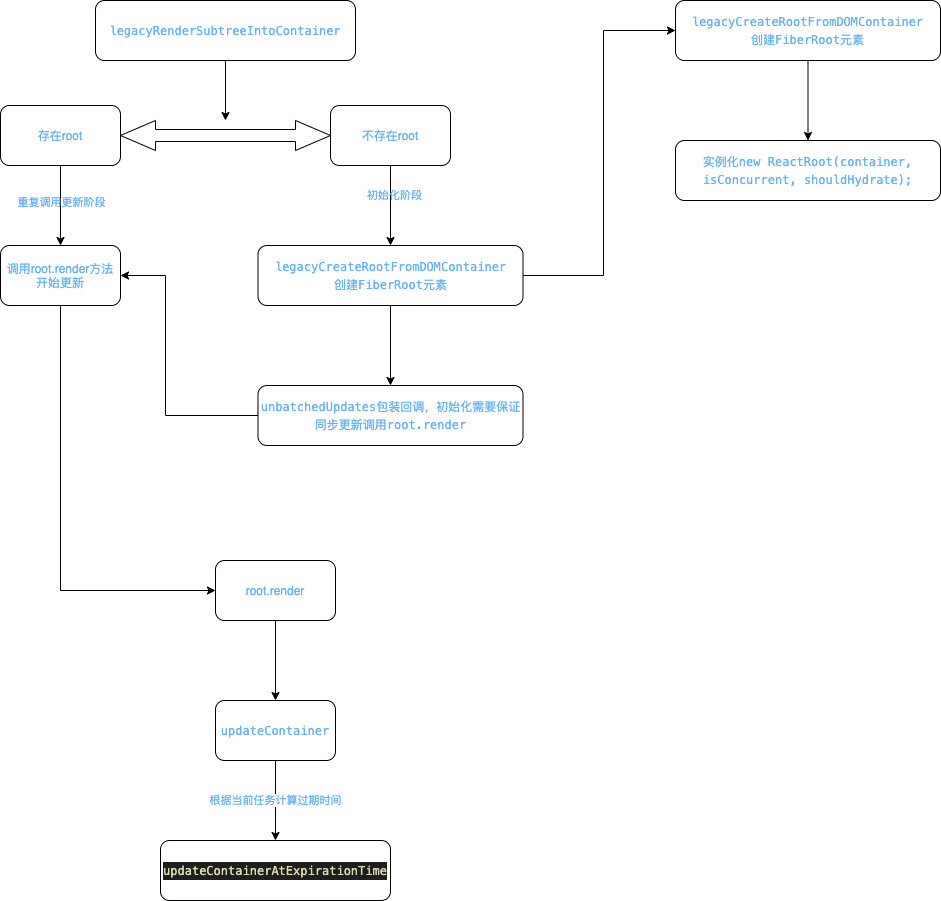

The diagram above was exported from draw.io. Its source (the exported page's mxGraphModel, read from the mxfile embedded in the PNG):
<mxGraphModel dx="687" dy="472" grid="1" gridSize="10" guides="1" tooltips="1" connect="1" arrows="1" fold="1" page="1" pageScale="1" pageWidth="827" pageHeight="1169" math="0" shadow="0">
  <root>
    <mxCell id="0" />
    <mxCell id="1" parent="0" />
    <mxCell id="15" value="" style="edgeStyle=orthogonalEdgeStyle;rounded=0;orthogonalLoop=1;jettySize=auto;html=1;fontColor=#66B2FF;labelBackgroundColor=none;" parent="1" source="9" target="14" edge="1">
      <mxGeometry relative="1" as="geometry" />
    </mxCell>
    <mxCell id="9" value="&lt;div style=&quot;font-family: menlo, monaco, &amp;quot;courier new&amp;quot;, monospace; line-height: 18px;&quot;&gt;&lt;span style=&quot;&quot;&gt;legacyRenderSubtreeIntoContainer&lt;/span&gt;&lt;/div&gt;" style="rounded=1;whiteSpace=wrap;html=1;fontColor=#66B2FF;labelBackgroundColor=none;" parent="1" vertex="1">
      <mxGeometry x="130" y="90" width="260" height="60" as="geometry" />
    </mxCell>
    <mxCell id="14" value="" style="html=1;shadow=0;dashed=0;align=center;verticalAlign=middle;shape=mxgraph.arrows2.twoWayArrow;dy=0.6;dx=35;fontColor=#66B2FF;labelBackgroundColor=none;" parent="1" vertex="1">
      <mxGeometry x="155" y="210" width="210" height="30" as="geometry" />
    </mxCell>
    <mxCell id="21" value="" style="edgeStyle=orthogonalEdgeStyle;rounded=0;orthogonalLoop=1;jettySize=auto;html=1;fontColor=#66B2FF;labelBackgroundColor=none;" parent="1" source="16" target="20" edge="1">
      <mxGeometry relative="1" as="geometry" />
    </mxCell>
    <mxCell id="33" value="重复调用更新阶段" style="edgeLabel;html=1;align=center;verticalAlign=middle;resizable=0;points=[];fontColor=#66B2FF;labelBackgroundColor=none;" parent="21" vertex="1" connectable="0">
      <mxGeometry x="-0.1083" relative="1" as="geometry">
        <mxPoint as="offset" />
      </mxGeometry>
    </mxCell>
    <mxCell id="16" value="存在root" style="rounded=1;whiteSpace=wrap;html=1;fontColor=#66B2FF;labelBackgroundColor=none;" parent="1" vertex="1">
      <mxGeometry x="35" y="195" width="120" height="60" as="geometry" />
    </mxCell>
    <mxCell id="37" style="edgeStyle=orthogonalEdgeStyle;rounded=0;orthogonalLoop=1;jettySize=auto;html=1;entryX=0;entryY=0.5;entryDx=0;entryDy=0;fontColor=#66B2FF;labelBackgroundColor=none;" parent="1" source="20" target="36" edge="1">
      <mxGeometry relative="1" as="geometry">
        <mxPoint x="95" y="700" as="targetPoint" />
        <Array as="points">
          <mxPoint x="95" y="680" />
        </Array>
      </mxGeometry>
    </mxCell>
    <mxCell id="20" value="调用root.render方法开始更新" style="rounded=1;whiteSpace=wrap;html=1;fontColor=#66B2FF;labelBackgroundColor=none;" parent="1" vertex="1">
      <mxGeometry x="35" y="335" width="120" height="60" as="geometry" />
    </mxCell>
    <mxCell id="19" value="" style="edgeStyle=orthogonalEdgeStyle;rounded=0;orthogonalLoop=1;jettySize=auto;html=1;fontColor=#66B2FF;labelBackgroundColor=none;" parent="1" source="17" target="18" edge="1">
      <mxGeometry relative="1" as="geometry" />
    </mxCell>
    <mxCell id="32" value="初始化阶段" style="edgeLabel;html=1;align=center;verticalAlign=middle;resizable=0;points=[];fontColor=#66B2FF;labelBackgroundColor=none;" parent="19" vertex="1" connectable="0">
      <mxGeometry x="-0.2833" y="3" relative="1" as="geometry">
        <mxPoint as="offset" />
      </mxGeometry>
    </mxCell>
    <mxCell id="17" value="不存在root" style="rounded=1;whiteSpace=wrap;html=1;fontColor=#66B2FF;labelBackgroundColor=none;" parent="1" vertex="1">
      <mxGeometry x="365" y="195" width="120" height="60" as="geometry" />
    </mxCell>
    <mxCell id="29" value="" style="edgeStyle=orthogonalEdgeStyle;rounded=0;orthogonalLoop=1;jettySize=auto;html=1;entryX=0;entryY=0.5;entryDx=0;entryDy=0;exitX=1;exitY=0.5;exitDx=0;exitDy=0;fontColor=#66B2FF;labelBackgroundColor=none;" parent="1" source="18" target="25" edge="1">
      <mxGeometry relative="1" as="geometry">
        <mxPoint x="637.5" y="365" as="targetPoint" />
        <Array as="points">
          <mxPoint x="638" y="365" />
          <mxPoint x="638" y="120" />
        </Array>
      </mxGeometry>
    </mxCell>
    <mxCell id="31" value="" style="edgeStyle=orthogonalEdgeStyle;rounded=0;orthogonalLoop=1;jettySize=auto;html=1;fontColor=#66B2FF;labelBackgroundColor=none;" parent="1" source="18" target="30" edge="1">
      <mxGeometry relative="1" as="geometry" />
    </mxCell>
    <mxCell id="18" value="&lt;div style=&quot;font-family: menlo, monaco, &amp;quot;courier new&amp;quot;, monospace; line-height: 18px;&quot;&gt;&lt;span style=&quot;&quot;&gt;legacyCreateRootFromDOMContainer&lt;/span&gt;&lt;/div&gt;&lt;div style=&quot;font-family: menlo, monaco, &amp;quot;courier new&amp;quot;, monospace; line-height: 18px;&quot;&gt;&lt;span style=&quot;&quot;&gt;创建FiberRoot元素&lt;/span&gt;&lt;/div&gt;" style="rounded=1;whiteSpace=wrap;html=1;fontColor=#66B2FF;labelBackgroundColor=none;" parent="1" vertex="1">
      <mxGeometry x="292.5" y="335" width="265" height="60" as="geometry" />
    </mxCell>
    <mxCell id="35" value="" style="edgeStyle=orthogonalEdgeStyle;rounded=0;orthogonalLoop=1;jettySize=auto;html=1;entryX=1;entryY=0.5;entryDx=0;entryDy=0;fontColor=#66B2FF;labelBackgroundColor=none;" parent="1" source="30" target="20" edge="1">
      <mxGeometry relative="1" as="geometry">
        <mxPoint x="212.5" y="505" as="targetPoint" />
        <Array as="points">
          <mxPoint x="200" y="505" />
          <mxPoint x="200" y="365" />
        </Array>
      </mxGeometry>
    </mxCell>
    <mxCell id="30" value="&lt;div style=&quot;font-family: menlo, monaco, &amp;quot;courier new&amp;quot;, monospace; line-height: 18px;&quot;&gt;&lt;div style=&quot;font-family: &amp;quot;menlo&amp;quot; , &amp;quot;monaco&amp;quot; , &amp;quot;courier new&amp;quot; , monospace ; line-height: 18px&quot;&gt;&lt;span style=&quot;&quot;&gt;unbatchedUpdates包装回调，初始化需要保证同步更新调用root.render&lt;/span&gt;&lt;/div&gt;&lt;/div&gt;" style="rounded=1;whiteSpace=wrap;html=1;fontColor=#66B2FF;labelBackgroundColor=none;" parent="1" vertex="1">
      <mxGeometry x="292.5" y="475" width="265" height="60" as="geometry" />
    </mxCell>
    <mxCell id="27" value="" style="edgeStyle=orthogonalEdgeStyle;rounded=0;orthogonalLoop=1;jettySize=auto;html=1;fontColor=#66B2FF;labelBackgroundColor=none;" parent="1" source="25" target="26" edge="1">
      <mxGeometry relative="1" as="geometry" />
    </mxCell>
    <mxCell id="25" value="&lt;div style=&quot;font-family: menlo, monaco, &amp;quot;courier new&amp;quot;, monospace; line-height: 18px;&quot;&gt;&lt;span style=&quot;&quot;&gt;legacyCreateRootFromDOMContainer&lt;/span&gt;&lt;/div&gt;&lt;div style=&quot;font-family: menlo, monaco, &amp;quot;courier new&amp;quot;, monospace; line-height: 18px;&quot;&gt;&lt;span style=&quot;&quot;&gt;创建FiberRoot元素&lt;/span&gt;&lt;/div&gt;" style="rounded=1;whiteSpace=wrap;html=1;fontColor=#66B2FF;labelBackgroundColor=none;" parent="1" vertex="1">
      <mxGeometry x="710" y="90" width="265" height="60" as="geometry" />
    </mxCell>
    <mxCell id="26" value="&lt;div style=&quot;font-family: menlo, monaco, &amp;quot;courier new&amp;quot;, monospace; line-height: 18px;&quot;&gt;&lt;font&gt;实例化&lt;/font&gt;&lt;span style=&quot;font-family: menlo, monaco, &amp;quot;courier new&amp;quot;, monospace;&quot;&gt;new&lt;/span&gt;&lt;span style=&quot;font-family: menlo, monaco, &amp;quot;courier new&amp;quot;, monospace;&quot;&gt; &lt;/span&gt;&lt;span style=&quot;font-family: menlo, monaco, &amp;quot;courier new&amp;quot;, monospace;&quot;&gt;ReactRoot&lt;/span&gt;&lt;span style=&quot;font-family: menlo, monaco, &amp;quot;courier new&amp;quot;, monospace;&quot;&gt;(&lt;/span&gt;&lt;span style=&quot;font-family: menlo, monaco, &amp;quot;courier new&amp;quot;, monospace;&quot;&gt;container&lt;/span&gt;&lt;span style=&quot;font-family: menlo, monaco, &amp;quot;courier new&amp;quot;, monospace;&quot;&gt;, &lt;/span&gt;&lt;span style=&quot;font-family: menlo, monaco, &amp;quot;courier new&amp;quot;, monospace;&quot;&gt;isConcurrent&lt;/span&gt;&lt;span style=&quot;font-family: menlo, monaco, &amp;quot;courier new&amp;quot;, monospace;&quot;&gt;, &lt;/span&gt;&lt;span style=&quot;font-family: menlo, monaco, &amp;quot;courier new&amp;quot;, monospace;&quot;&gt;shouldHydrate&lt;/span&gt;&lt;span style=&quot;font-family: menlo, monaco, &amp;quot;courier new&amp;quot;, monospace;&quot;&gt;);&lt;/span&gt;&lt;/div&gt;" style="rounded=1;whiteSpace=wrap;html=1;fontColor=#66B2FF;labelBackgroundColor=none;" parent="1" vertex="1">
      <mxGeometry x="710" y="230" width="265" height="60" as="geometry" />
    </mxCell>
    <mxCell id="39" value="" style="edgeStyle=orthogonalEdgeStyle;rounded=0;orthogonalLoop=1;jettySize=auto;html=1;fontColor=#66B2FF;labelBackgroundColor=none;" parent="1" source="36" target="38" edge="1">
      <mxGeometry relative="1" as="geometry" />
    </mxCell>
    <mxCell id="36" value="root.render" style="rounded=1;whiteSpace=wrap;html=1;fontColor=#66B2FF;labelBackgroundColor=none;" parent="1" vertex="1">
      <mxGeometry x="250" y="650" width="120" height="60" as="geometry" />
    </mxCell>
    <mxCell id="UyMCB9QybwLbcKDQxLTw-40" value="根据当前任务计算过期时间" style="edgeStyle=orthogonalEdgeStyle;rounded=0;orthogonalLoop=1;jettySize=auto;html=1;fontColor=#66B2FF;" edge="1" parent="1" source="38" target="UyMCB9QybwLbcKDQxLTw-39">
      <mxGeometry relative="1" as="geometry" />
    </mxCell>
    <mxCell id="38" value="&lt;div style=&quot;font-family: menlo, monaco, &amp;quot;courier new&amp;quot;, monospace; line-height: 18px;&quot;&gt;&lt;span style=&quot;&quot;&gt;updateContainer&lt;/span&gt;&lt;/div&gt;" style="rounded=1;whiteSpace=wrap;html=1;fontColor=#66B2FF;labelBackgroundColor=none;" parent="1" vertex="1">
      <mxGeometry x="250" y="790" width="120" height="60" as="geometry" />
    </mxCell>
    <mxCell id="UyMCB9QybwLbcKDQxLTw-39" value="&lt;div style=&quot;font-family: &amp;#34;menlo&amp;#34; , &amp;#34;monaco&amp;#34; , &amp;#34;courier new&amp;#34; , monospace ; line-height: 18px&quot;&gt;&lt;div style=&quot;color: rgb(212 , 212 , 212) ; background-color: rgb(30 , 30 , 30) ; font-family: &amp;#34;menlo&amp;#34; , &amp;#34;monaco&amp;#34; , &amp;#34;courier new&amp;#34; , monospace ; line-height: 18px&quot;&gt;&lt;span style=&quot;color: #dcdcaa&quot;&gt;updateContainerAtExpirationTime&lt;/span&gt;&lt;/div&gt;&lt;/div&gt;" style="rounded=1;whiteSpace=wrap;html=1;fontColor=#66B2FF;labelBackgroundColor=none;" vertex="1" parent="1">
      <mxGeometry x="195" y="930" width="230" height="60" as="geometry" />
    </mxCell>
  </root>
</mxGraphModel>